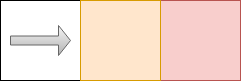

The diagram above was exported from draw.io. Its source (the exported page's mxGraphModel, read from the mxfile embedded in the PNG):
<mxGraphModel dx="1190" dy="732" grid="1" gridSize="10" guides="1" tooltips="1" connect="1" arrows="1" fold="1" page="1" pageScale="1" pageWidth="850" pageHeight="1100" math="0" shadow="0">
  <root>
    <mxCell id="0" />
    <mxCell id="1" parent="0" />
    <mxCell id="gwgOAumxKuU3ZNORrq0R-2" value="" style="whiteSpace=wrap;html=1;aspect=fixed;" vertex="1" parent="1">
      <mxGeometry x="210" y="250" width="80" height="80" as="geometry" />
    </mxCell>
    <mxCell id="gwgOAumxKuU3ZNORrq0R-3" value="" style="whiteSpace=wrap;html=1;aspect=fixed;fillColor=#f8cecc;strokeColor=#b85450;" vertex="1" parent="1">
      <mxGeometry x="370" y="250" width="80" height="80" as="geometry" />
    </mxCell>
    <mxCell id="gwgOAumxKuU3ZNORrq0R-4" value="" style="whiteSpace=wrap;html=1;aspect=fixed;fillColor=#ffe6cc;strokeColor=#d79b00;" vertex="1" parent="1">
      <mxGeometry x="290" y="250" width="80" height="80" as="geometry" />
    </mxCell>
    <mxCell id="gwgOAumxKuU3ZNORrq0R-6" value="" style="shape=singleArrow;whiteSpace=wrap;html=1;fillColor=#f5f5f5;strokeColor=#666666;gradientColor=#b3b3b3;" vertex="1" parent="1">
      <mxGeometry x="220" y="275" width="60" height="30" as="geometry" />
    </mxCell>
  </root>
</mxGraphModel>